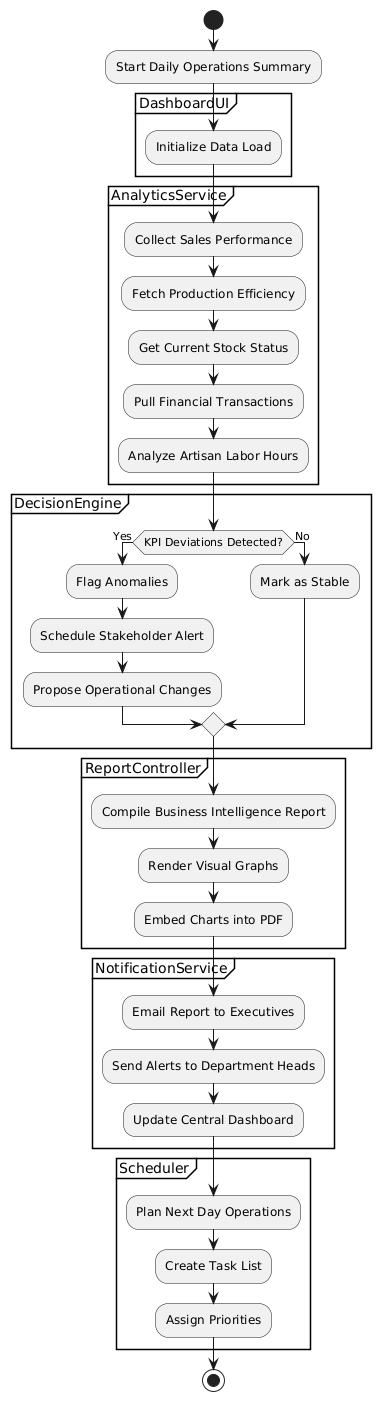

The diagram above was rendered by PlantUML. Its source (embedded in the PNG):
@startuml
start

:Start Daily Operations Summary;

partition DashboardUI {
  :Initialize Data Load;
}

partition AnalyticsService {
  :Collect Sales Performance;
  :Fetch Production Efficiency;
  :Get Current Stock Status;
  :Pull Financial Transactions;
  :Analyze Artisan Labor Hours;
}

partition DecisionEngine {
  if (KPI Deviations Detected?) then (Yes)
    :Flag Anomalies;
    :Schedule Stakeholder Alert;
    :Propose Operational Changes;
  else (No)
    :Mark as Stable;
  endif
}

partition ReportController {
  :Compile Business Intelligence Report;
  :Render Visual Graphs;
  :Embed Charts into PDF;
}

partition NotificationService {
  :Email Report to Executives;
  :Send Alerts to Department Heads;
  :Update Central Dashboard;
}

partition Scheduler {
  :Plan Next Day Operations;
  :Create Task List;
  :Assign Priorities;
}

stop
@enduml